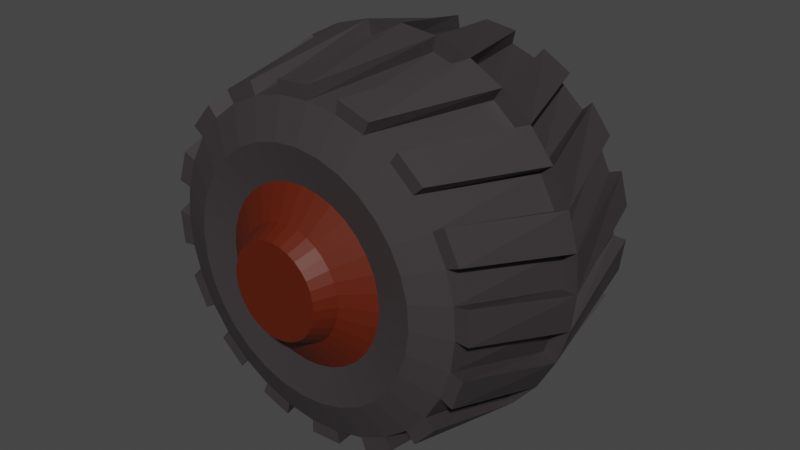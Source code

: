 # Source: basetruckwheel.blend  (saved by Blender 3.5.10; exported with 4.5.12 LTS)
import bpy
from mathutils import Matrix  # noqa: F401  (used for matrix-valued properties, if any)

bpy.ops.wm.read_factory_settings(use_empty=True)
scene = bpy.context.scene
scene.name = 'Scene'

# ---- collections
col_collection = bpy.data.collections.new('Collection'); scene.collection.children.link(col_collection)

# ---- materials (node trees are filled in below, after node groups)
mat_tire = bpy.data.materials.new('Tire')
mat_tire.use_transparent_shadow = False
mat_machine = bpy.data.materials.new('Machine')
mat_machine.use_transparent_shadow = False
mat_hull = bpy.data.materials.new('Hull')
mat_hull.use_transparent_shadow = False
mat_instrument = bpy.data.materials.new('Instrument')
mat_instrument.use_transparent_shadow = False

# ---- material node trees
mat_tire.use_nodes = True; mat_tire.node_tree.nodes.clear()
_N = mat_tire.node_tree.nodes; _L = mat_tire.node_tree.links
n0 = _N.new('ShaderNodeBsdfPrincipled'); n0.name = 'Principled BSDF'; n0.location = (10, 300)
n0.distribution = 'GGX'
n0.subsurface_method = 'RANDOM_WALK_SKIN'
n0.inputs[0].default_value = (0.04197, 0.03546, 0.03739, 1.0)
n0.inputs[3].default_value = 1.45
n0.inputs[27].default_value = (0.0, 0.0, 0.0, 1.0)
n0.inputs[28].default_value = 1.0
n1 = _N.new('ShaderNodeOutputMaterial'); n1.name = 'Material Output'; n1.location = (300, 300)
_L.new(n0.outputs[0], n1.inputs[0])
n1.is_active_output = True
mat_machine.use_nodes = True; mat_machine.node_tree.nodes.clear()
_N = mat_machine.node_tree.nodes; _L = mat_machine.node_tree.links
n0 = _N.new('ShaderNodeBsdfPrincipled'); n0.name = 'Principled BSDF'; n0.location = (10, 300)
n0.distribution = 'GGX'
n0.subsurface_method = 'RANDOM_WALK_SKIN'
n0.inputs[0].default_value = (0.1025, 0.01056, 0.0002442, 1.0)
n0.inputs[3].default_value = 1.45
n0.inputs[27].default_value = (0.0, 0.0, 0.0, 1.0)
n0.inputs[28].default_value = 1.0
n1 = _N.new('ShaderNodeOutputMaterial'); n1.name = 'Material Output'; n1.location = (300, 300)
_L.new(n0.outputs[0], n1.inputs[0])
n1.is_active_output = True
mat_hull.use_nodes = True; mat_hull.node_tree.nodes.clear()
_N = mat_hull.node_tree.nodes; _L = mat_hull.node_tree.links
n0 = _N.new('ShaderNodeBsdfPrincipled'); n0.name = 'Principled BSDF'; n0.location = (10, 300)
n0.distribution = 'GGX'
n0.subsurface_method = 'RANDOM_WALK_SKIN'
n0.inputs[0].default_value = (0.004678, 0.1336, 0.8, 1.0)
n0.inputs[3].default_value = 1.45
n0.inputs[27].default_value = (0.0, 0.0, 0.0, 1.0)
n0.inputs[28].default_value = 1.0
n1 = _N.new('ShaderNodeOutputMaterial'); n1.name = 'Material Output'; n1.location = (300, 300)
_L.new(n0.outputs[0], n1.inputs[0])
n1.is_active_output = True
mat_instrument.use_nodes = True; mat_instrument.node_tree.nodes.clear()
_N = mat_instrument.node_tree.nodes; _L = mat_instrument.node_tree.links
n0 = _N.new('ShaderNodeBsdfPrincipled'); n0.name = 'Principled BSDF'; n0.location = (10, 300)
n0.distribution = 'GGX'
n0.subsurface_method = 'RANDOM_WALK_SKIN'
n0.inputs[3].default_value = 1.45
n0.inputs[27].default_value = (0.0, 0.0, 0.0, 1.0)
n0.inputs[28].default_value = 1.0
n1 = _N.new('ShaderNodeOutputMaterial'); n1.name = 'Material Output'; n1.location = (300, 300)
_L.new(n0.outputs[0], n1.inputs[0])
n1.is_active_output = True

# ---- world
world_world = bpy.data.worlds.new('World'); scene.world = world_world
world_world.use_nodes = True; world_world.node_tree.nodes.clear()
_N = world_world.node_tree.nodes; _L = world_world.node_tree.links
n0 = _N.new('ShaderNodeOutputWorld'); n0.name = 'World Output'; n0.location = (300, 300)
n1 = _N.new('ShaderNodeBackground'); n1.name = 'Background'; n1.location = (10, 300)
n1.inputs[0].default_value = (0.05088, 0.05088, 0.05088, 1.0)
_L.new(n1.outputs[0], n0.inputs[0])
n0.is_active_output = True
world_world.color = (0.05088, 0.05088, 0.05088)
world_world.use_sun_shadow = False
world_world.sun_shadow_jitter_overblur = 0.0

# ---- meshes
me_cylinder = bpy.data.meshes.new('Cylinder')
me_cylinder.from_pydata([(-0.1656, 0.5367, -0.1073), (-0.1768, -0.4887, -0.1034), (-0.1831, 0.537, -0.07238), (-0.1944, -0.4884, -0.06846), (-0.1935, 0.5373, -0.03473), (-0.2048, -0.4881, -0.0308), (-0.1964, 0.5374, 0.004235), (-0.2077, -0.488, 0.00816), (-0.1916, 0.5375, 0.04301), (-0.2029, -0.4879, 0.04693), (-0.1793, 0.5375, 0.0801), (-0.1906, -0.4879, 0.08403), (-0.1601, 0.5375, 0.1141), (-0.1714, -0.4879, 0.118), (-0.1346, 0.5373, 0.1437), (-0.1458, -0.4881, 0.1476), (-0.1038, 0.537, 0.1677), (-0.115, -0.4883, 0.1716), (-0.06885, 0.5367, 0.1853), (-0.08013, -0.4887, 0.1892), (-0.0312, 0.5364, 0.1957), (-0.04248, -0.489, 0.1996), (0.00776, 0.5359, 0.1985), (-0.003518, -0.4895, 0.2025), (0.04653, 0.5355, 0.1938), (0.03525, -0.4899, 0.1977), (0.08362, 0.535, 0.1815), (0.07235, -0.4904, 0.1854), (0.1176, 0.5346, 0.1622), (0.1063, -0.4908, 0.1662), (0.1472, 0.5342, 0.1367), (0.1359, -0.4912, 0.1406), (0.1712, 0.5338, 0.1059), (0.1599, -0.4916, 0.1098), (0.1888, 0.5335, 0.07102), (0.1775, -0.4919, 0.07494), (0.1992, 0.5332, 0.03336), (0.1879, -0.4922, 0.03729), (0.2021, 0.533, -0.005602), (0.1908, -0.4924, -0.001677), (0.1973, 0.5329, -0.04438), (0.186, -0.4925, -0.04045), (0.185, 0.5329, -0.08147), (0.1737, -0.4925, -0.07755), (0.1657, 0.533, -0.1155), (0.1545, -0.4924, -0.1115), (0.1402, 0.5332, -0.145), (0.1289, -0.4922, -0.1411), (0.1094, 0.5334, -0.1691), (0.09814, -0.492, -0.1651), (0.07452, 0.5337, -0.1866), (0.06324, -0.4917, -0.1827), (0.03687, 0.5341, -0.197), (0.02559, -0.4913, -0.1931), (-0.002094, 0.5345, -0.1999), (-0.01337, -0.4909, -0.196), (-0.04087, 0.535, -0.1951), (-0.05214, -0.4904, -0.1912), (-0.07796, 0.5354, -0.1829), (-0.08924, -0.49, -0.1789), (-0.1119, 0.5359, -0.1636), (-0.1232, -0.4895, -0.1597), (-0.1415, 0.5363, -0.1381), (-0.1528, -0.4891, -0.1342), (-0.5941, 0.02811, -0.2399), (-0.6297, 0.02897, -0.1199), (-0.6413, 0.02957, 0.004757), (-0.6284, 0.0299, 0.1293), (-0.5914, 0.02996, 0.2489), (-0.5318, 0.02972, 0.3589), (-0.4518, 0.02921, 0.4553), (-0.3546, 0.02844, 0.5341), (-0.2439, 0.02745, 0.5925), (-0.1239, 0.02627, 0.6282), (0.0006993, 0.02494, 0.6398), (0.1252, 0.02352, 0.6269), (0.2448, 0.02206, 0.5899), (0.3548, 0.02063, 0.5303), (0.4512, 0.01926, 0.4503), (0.53, 0.01802, 0.3531), (0.5884, 0.01695, 0.2424), (0.6241, 0.0161, 0.1224), (0.6357, 0.0155, -0.0022), (0.6228, 0.01516, -0.1267), (0.5858, 0.01511, -0.2463), (0.5261, 0.01535, -0.3564), (0.4462, 0.01586, -0.4527), (0.349, 0.01663, -0.5316), (0.2383, 0.01762, -0.59), (0.1183, 0.0188, -0.6257), (-0.006311, 0.02013, -0.6373), (-0.1308, 0.02155, -0.6243), (-0.2504, 0.023, -0.5873), (-0.3605, 0.02444, -0.5277), (-0.4568, 0.02581, -0.4478), (-0.5357, 0.02705, -0.3506), (-0.5768, -0.3967, -0.2166), (-0.523, -0.3977, -0.3235), (-0.6436, 0.02858, -0.2601), (-0.6822, 0.0295, -0.13), (-0.5675, 0.4526, -0.2199), (-0.5993, 0.4534, -0.1046), (-0.6948, 0.03016, 0.005048), (-0.6175, -0.3954, 0.01796), (-0.6087, -0.3959, -0.1013), (-0.6807, 0.03052, 0.14), (-0.6081, 0.454, 0.01471), (-0.5935, 0.4543, 0.1334), (-0.6407, 0.03058, 0.2696), (-0.5653, -0.395, 0.2503), (-0.6028, -0.3951, 0.1367), (-0.5761, 0.03032, 0.3889), (-0.5559, 0.4543, 0.247), (-0.4969, 0.454, 0.3511), (-0.4894, 0.02977, 0.4933), (-0.4281, -0.3958, 0.4449), (-0.5063, -0.3953, 0.3543), (-0.3841, 0.02894, 0.5788), (-0.4188, 0.4535, 0.4416), (-0.3245, 0.4528, 0.5152), (-0.2641, 0.02786, 0.6421), (-0.227, -0.3975, 0.5722), (-0.3338, -0.3966, 0.5185), (-0.1341, 0.02658, 0.6807), (-0.2176, 0.4518, 0.569), (-0.1023, 0.4506, 0.6009), (0.0009928, 0.02514, 0.6933), (0.007609, -0.4, 0.6129), (-0.1117, -0.3987, 0.6041), (0.1359, 0.0236, 0.6793), (0.01695, 0.4494, 0.6097), (0.1357, 0.448, 0.595), (0.2655, 0.02203, 0.6392), (0.2399, -0.4027, 0.5607), (0.1263, -0.4013, 0.5983), (0.3848, 0.02047, 0.5746), (0.2492, 0.4466, 0.5575), (0.3533, 0.4452, 0.4985), (0.4892, 0.01899, 0.4879), (0.4345, -0.4054, 0.4236), (0.344, -0.4041, 0.5017), (0.5747, 0.01764, 0.3826), (0.4439, 0.4439, 0.4204), (0.5174, 0.4428, 0.326), (0.6379, 0.01649, 0.2626), (0.5618, -0.4075, 0.2224), (0.5081, -0.4065, 0.3293), (0.6766, 0.01556, 0.1326), (0.5712, 0.4418, 0.2192), (0.6031, 0.441, 0.1039), (0.6892, 0.01491, -0.002491), (0.6025, -0.4089, -0.01216), (0.5937, -0.4083, 0.1071), (0.6751, 0.01455, -0.1374), (0.6118, 0.4404, -0.01541), (0.5972, 0.4401, -0.1341), (0.635, 0.01449, -0.267), (0.5503, -0.4092, -0.2445), (0.5878, -0.4092, -0.1309), (0.5704, 0.01475, -0.3863), (0.5596, 0.4401, -0.2477), (0.5007, 0.4404, -0.3518), (0.4838, 0.0153, -0.4907), (0.4132, -0.4084, -0.4391), (0.4913, -0.409, -0.3485), (0.3785, 0.01613, -0.5762), (0.4225, 0.4409, -0.4423), (0.3282, 0.4416, -0.5159), (0.2585, 0.01721, -0.6395), (0.212, -0.4067, -0.5664), (0.3189, -0.4077, -0.5127), (0.1285, 0.01849, -0.6782), (0.2214, 0.4426, -0.5697), (0.1061, 0.4437, -0.6016), (-0.006604, 0.01993, -0.6907), (-0.02256, -0.4043, -0.6071), (0.09673, -0.4056, -0.5983), (-0.1415, 0.02147, -0.6767), (-0.01322, 0.445, -0.6104), (-0.1319, 0.4464, -0.5957), (-0.2711, 0.02304, -0.6366), (-0.2548, -0.4015, -0.5549), (-0.1413, -0.4029, -0.5925), (-0.3904, 0.0246, -0.572), (-0.2455, 0.4478, -0.5582), (-0.3496, 0.4492, -0.4992), (-0.4948, 0.02608, -0.4854), (-0.4495, -0.3989, -0.4178), (-0.3589, -0.4002, -0.4959), (-0.5803, 0.02743, -0.38), (-0.4401, 0.4504, -0.421), (-0.5137, 0.4516, -0.3267), (-0.4739, 0.4513, -0.3015), (-0.5235, 0.4522, -0.2029), (-0.5328, -0.3971, -0.1997), (-0.4832, -0.398, -0.2983), (-0.5529, 0.4529, -0.09653), (-0.5622, -0.3964, -0.09328), (-0.561, 0.4534, 0.01355), (-0.5703, -0.3959, 0.0168), (-0.5475, 0.4537, 0.1231), (-0.5568, -0.3956, 0.1263), (-0.5128, 0.4537, 0.2279), (-0.5222, -0.3956, 0.2312), (-0.4584, 0.4535, 0.3239), (-0.4677, -0.3958, 0.3272), (-0.3863, 0.453, 0.4075), (-0.3956, -0.3963, 0.4108), (-0.2993, 0.4523, 0.4754), (-0.3086, -0.397, 0.4786), (-0.2007, 0.4514, 0.525), (-0.21, -0.3979, 0.5283), (-0.09429, 0.4504, 0.5544), (-0.1036, -0.3989, 0.5577), (0.01578, 0.4492, 0.5625), (0.006443, -0.4001, 0.5658), (0.1253, 0.4479, 0.549), (0.116, -0.4014, 0.5523), (0.2301, 0.4467, 0.5144), (0.2208, -0.4027, 0.5176), (0.3261, 0.4454, 0.46), (0.3168, -0.4039, 0.4632), (0.4097, 0.4442, 0.3878), (0.4004, -0.4051, 0.3911), (0.4776, 0.4431, 0.3008), (0.4683, -0.4062, 0.3041), (0.5272, 0.4422, 0.2022), (0.5179, -0.4071, 0.2055), (0.5566, 0.4415, 0.09584), (0.5473, -0.4079, 0.09909), (0.5647, 0.441, -0.01424), (0.5554, -0.4084, -0.01099), (0.5512, 0.4407, -0.1238), (0.5418, -0.4086, -0.1205), (0.5165, 0.4407, -0.2286), (0.5072, -0.4087, -0.2253), (0.4621, 0.4409, -0.3246), (0.4528, -0.4084, -0.3214), (0.39, 0.4414, -0.4082), (0.3807, -0.408, -0.4049), (0.303, 0.4421, -0.4761), (0.2937, -0.4073, -0.4728), (0.2044, 0.443, -0.5257), (0.1951, -0.4064, -0.5225), (0.09802, 0.444, -0.5551), (0.08868, -0.4053, -0.5519), (-0.01205, 0.4452, -0.5632), (-0.0214, -0.4041, -0.56), (-0.1216, 0.4464, -0.5497), (-0.1309, -0.4029, -0.5465), (-0.2264, 0.4477, -0.5151), (-0.2357, -0.4016, -0.5118), (-0.3224, 0.449, -0.4606), (-0.3318, -0.4003, -0.4574), (-0.406, 0.4502, -0.3885), (-0.4153, -0.3991, -0.3853), (-0.2563, 0.4773, -0.1641), (-0.2832, 0.4778, -0.1105), (-0.2932, -0.4273, -0.107), (-0.2662, -0.4278, -0.1606), (-0.2992, 0.4782, -0.05271), (-0.3092, -0.4269, -0.04924), (-0.3036, 0.4785, 0.007096), (-0.3136, -0.4267, 0.01056), (-0.2963, 0.4787, 0.06661), (-0.3062, -0.4265, 0.07007), (-0.2774, 0.4787, 0.1235), (-0.2874, -0.4265, 0.127), (-0.2479, 0.4785, 0.1757), (-0.2578, -0.4266, 0.1792), (-0.2087, 0.4783, 0.2211), (-0.2187, -0.4269, 0.2246), (-0.1614, 0.4779, 0.258), (-0.1714, -0.4273, 0.2615), (-0.1079, 0.4774, 0.285), (-0.1178, -0.4277, 0.2884), (-0.05007, 0.4768, 0.3009), (-0.06002, -0.4283, 0.3044), (0.009734, 0.4762, 0.3053), (-0.0002215, -0.429, 0.3088), (0.06924, 0.4755, 0.298), (0.05929, -0.4296, 0.3015), (0.1262, 0.4748, 0.2792), (0.1162, -0.4303, 0.2826), (0.1783, 0.4741, 0.2496), (0.1684, -0.431, 0.2531), (0.2237, 0.4735, 0.2104), (0.2138, -0.4317, 0.2139), (0.2606, 0.4729, 0.1632), (0.2507, -0.4323, 0.1666), (0.2876, 0.4724, 0.1096), (0.2776, -0.4328, 0.1131), (0.3035, 0.472, 0.0518), (0.2936, -0.4332, 0.05526), (0.3079, 0.4717, -0.008003), (0.298, -0.4334, -0.004538), (0.3006, 0.4716, -0.06752), (0.2906, -0.4336, -0.06405), (0.2818, 0.4716, -0.1245), (0.2718, -0.4336, -0.121), (0.2522, 0.4717, -0.1766), (0.2423, -0.4335, -0.1732), (0.213, 0.472, -0.222), (0.2031, -0.4332, -0.2186), (0.1658, 0.4723, -0.2589), (0.1558, -0.4328, -0.2554), (0.1122, 0.4728, -0.2859), (0.1022, -0.4324, -0.2824), (0.05441, 0.4734, -0.3018), (0.04445, -0.4318, -0.2984), (-0.00539, 0.474, -0.3062), (-0.01535, -0.4311, -0.3028), (-0.0649, 0.4747, -0.2989), (-0.07485, -0.4305, -0.2954), (-0.1218, 0.4754, -0.2801), (-0.1318, -0.4298, -0.2766), (-0.174, 0.4761, -0.2505), (-0.184, -0.4291, -0.2471), (-0.2194, 0.4768, -0.2113), (-0.2293, -0.4284, -0.2079), (-0.1354, 0.602, -0.08888), (-0.1499, 0.6023, -0.06009), (-0.1626, -0.5543, -0.05566), (-0.1481, -0.5546, -0.08446), (-0.1584, 0.6025, -0.02902), (-0.1712, -0.5541, -0.0246), (-0.1608, 0.6027, 0.003123), (-0.1735, -0.554, 0.00755), (-0.1569, 0.6027, 0.03511), (-0.1696, -0.5539, 0.03954), (-0.1467, 0.6028, 0.06572), (-0.1595, -0.5539, 0.07015), (-0.1309, 0.6027, 0.09376), (-0.1436, -0.5539, 0.09819), (-0.1098, 0.6025, 0.1182), (-0.1225, -0.5541, 0.1226), (-0.08438, 0.6023, 0.138), (-0.0971, -0.5543, 0.1424), (-0.05559, 0.6021, 0.1525), (-0.06831, -0.5545, 0.1569), (-0.02453, 0.6018, 0.1611), (-0.03725, -0.5548, 0.1655), (0.00762, 0.6014, 0.1634), (-0.005101, -0.5552, 0.1679), (0.03961, 0.6011, 0.1595), (0.02689, -0.5556, 0.1639), (0.07021, 0.6007, 0.1494), (0.05749, -0.5559, 0.1538), (0.09825, 0.6003, 0.1335), (0.08553, -0.5563, 0.1379), (0.1227, 0.6, 0.1124), (0.1099, -0.5567, 0.1169), (0.1425, 0.5997, 0.08701), (0.1298, -0.557, 0.09144), (0.157, 0.5994, 0.05822), (0.1442, -0.5572, 0.06265), (0.1656, 0.5992, 0.02715), (0.1528, -0.5575, 0.03158), (0.1679, 0.599, -0.004993), (0.1552, -0.5576, -0.0005658), (0.164, 0.5989, -0.03698), (0.1513, -0.5577, -0.03256), (0.1539, 0.5989, -0.06759), (0.1411, -0.5577, -0.06316), (0.138, 0.599, -0.09563), (0.1252, -0.5576, -0.09121), (0.1169, 0.5991, -0.12), (0.1042, -0.5575, -0.1156), (0.09149, 0.5993, -0.1399), (0.07877, -0.5573, -0.1354), (0.0627, 0.5996, -0.1544), (0.04998, -0.557, -0.1499), (0.03163, 0.5999, -0.1629), (0.01891, -0.5567, -0.1585), (-0.00051, 0.6003, -0.1653), (-0.01323, -0.5564, -0.1609), (-0.0325, 0.6006, -0.1614), (-0.04522, -0.556, -0.1569), (-0.0631, 0.601, -0.1512), (-0.07582, -0.5556, -0.1468), (-0.09114, 0.6014, -0.1354), (-0.1039, -0.5553, -0.1309), (-0.1155, 0.6017, -0.1143), (-0.1283, -0.5549, -0.1099), (-0.403, 0.4996, -0.1568), (-0.3647, 0.4988, -0.2329), (-0.4257, 0.5001, -0.07475), (-0.4319, 0.5005, 0.01019), (-0.4215, 0.5007, 0.09472), (-0.3947, 0.5007, 0.1756), (-0.3528, 0.5006, 0.2497), (-0.2971, 0.5002, 0.3142), (-0.23, 0.4997, 0.3666), (-0.1539, 0.499, 0.4048), (-0.0718, 0.4982, 0.4276), (0.01314, 0.4972, 0.4338), (0.09766, 0.4963, 0.4234), (0.1785, 0.4953, 0.3966), (0.2526, 0.4943, 0.3547), (0.3171, 0.4934, 0.299), (0.3695, 0.4926, 0.2319), (0.4078, 0.4918, 0.1558), (0.4305, 0.4913, 0.07369), (0.4367, 0.4909, -0.01126), (0.4263, 0.4907, -0.09578), (0.3995, 0.4907, -0.1767), (0.3576, 0.4908, -0.2508), (0.3019, 0.4912, -0.3152), (0.2348, 0.4917, -0.3676), (0.1587, 0.4924, -0.4059), (0.0766, 0.4932, -0.4286), (-0.008342, 0.4942, -0.4349), (-0.09287, 0.4951, -0.4244), (-0.1737, 0.4961, -0.3977), (-0.2478, 0.4971, -0.3557), (-0.3123, 0.498, -0.3001), (-0.3751, -0.4475, -0.2293), (-0.4134, -0.4468, -0.1532), (-0.4361, -0.4462, -0.07113), (-0.4423, -0.4458, 0.01381), (-0.4319, -0.4456, 0.09834), (-0.4052, -0.4456, 0.1792), (-0.3632, -0.4458, 0.2533), (-0.3075, -0.4461, 0.3178), (-0.2404, -0.4467, 0.3702), (-0.1643, -0.4474, 0.4085), (-0.08221, -0.4482, 0.4312), (0.002731, -0.4491, 0.4374), (0.08726, -0.4501, 0.427), (0.1681, -0.451, 0.4003), (0.2422, -0.452, 0.3583), (0.3067, -0.4529, 0.3026), (0.3591, -0.4538, 0.2355), (0.3974, -0.4545, 0.1594), (0.4201, -0.4551, 0.07731), (0.4263, -0.4554, -0.007633), (0.4159, -0.4557, -0.09216), (0.3891, -0.4557, -0.173), (0.3471, -0.4555, -0.2471), (0.2915, -0.4551, -0.3116), (0.2244, -0.4546, -0.364), (0.1483, -0.4539, -0.4023), (0.06619, -0.4531, -0.425), (-0.01875, -0.4522, -0.4312), (-0.1033, -0.4512, -0.4208), (-0.1841, -0.4502, -0.3941), (-0.2582, -0.4492, -0.3521), (-0.3227, -0.4483, -0.2965)], [], [(88, 241, 170, 168), (65, 194, 197, 66), (237, 239, 163, 164), (67, 199, 201, 68), (239, 87, 165, 163), (69, 203, 205, 70), (204, 202, 112, 113), (71, 207, 209, 72), (86, 237, 164, 162), (73, 211, 213, 74), (202, 69, 111, 112), (75, 215, 217, 76), (86, 236, 161, 162), (77, 219, 221, 78), (235, 85, 159, 157), (79, 223, 225, 80), (201, 203, 109, 110), (81, 227, 229, 82), (84, 233, 158, 156), (83, 231, 233, 84), (236, 234, 160, 161), (85, 235, 237, 86), (231, 83, 153, 151), (87, 239, 241, 88), (68, 200, 107, 108), (89, 243, 245, 90), (234, 85, 159, 160), (91, 247, 249, 92), (82, 229, 152, 150), (93, 251, 253, 94), (17, 15, 335, 337), (233, 235, 157, 158), (95, 255, 195, 64), (43, 41, 361, 363), (227, 81, 147, 145), (252, 94, 95, 254), (200, 198, 106, 107), (248, 92, 93, 250), (80, 225, 146, 144), (244, 90, 91, 246), (198, 67, 105, 106), (240, 88, 89, 242), (84, 232, 155, 156), (236, 86, 87, 238), (223, 79, 141, 139), (232, 84, 85, 234), (197, 199, 103, 104), (228, 82, 83, 230), (78, 221, 140, 138), (224, 80, 81, 226), (232, 230, 154, 155), (220, 78, 79, 222), (219, 77, 135, 133), (216, 76, 77, 218), (66, 196, 101, 102), (212, 74, 75, 214), (230, 83, 153, 154), (208, 72, 73, 210), (76, 217, 134, 132), (204, 70, 71, 206), (65, 64, 98, 99), (200, 68, 69, 202), (229, 231, 151, 152), (196, 66, 67, 198), (215, 75, 129, 127), (192, 64, 65, 193), (98, 97, 96, 99), (102, 104, 103, 105), (108, 110, 109, 111), (114, 116, 115, 117), (120, 122, 121, 123), (126, 128, 127, 129), (132, 134, 133, 135), (138, 140, 139, 141), (144, 146, 145, 147), (150, 152, 151, 153), (156, 158, 157, 159), (162, 164, 163, 165), (168, 170, 169, 171), (174, 176, 175, 177), (180, 182, 181, 183), (186, 188, 187, 189), (190, 189, 98, 191), (184, 183, 186, 185), (178, 177, 180, 179), (172, 171, 174, 173), (166, 165, 168, 167), (160, 159, 162, 161), (154, 153, 156, 155), (148, 147, 150, 149), (142, 141, 144, 143), (136, 135, 138, 137), (130, 129, 132, 131), (124, 123, 126, 125), (118, 117, 120, 119), (112, 111, 114, 113), (106, 105, 108, 107), (100, 99, 102, 101), (238, 87, 165, 166), (70, 204, 113, 114), (243, 89, 171, 169), (240, 238, 166, 167), (90, 245, 176, 174), (205, 207, 115, 116), (247, 91, 177, 175), (88, 240, 167, 168), (206, 71, 117, 118), (92, 249, 182, 180), (208, 206, 118, 119), (251, 93, 183, 181), (241, 243, 169, 170), (94, 253, 188, 186), (242, 89, 171, 172), (72, 208, 119, 120), (255, 95, 189, 187), (244, 242, 172, 173), (95, 64, 98, 189), (209, 211, 121, 122), (95, 94, 186, 189), (90, 244, 173, 174), (210, 73, 123, 124), (93, 94, 186, 183), (212, 210, 124, 125), (93, 92, 180, 183), (245, 247, 175, 176), (91, 92, 180, 177), (246, 91, 177, 178), (74, 212, 125, 126), (91, 90, 174, 177), (248, 246, 178, 179), (89, 90, 174, 171), (213, 215, 127, 128), (89, 88, 168, 171), (92, 248, 179, 180), (214, 75, 129, 130), (87, 88, 168, 165), (216, 214, 130, 131), (87, 86, 162, 165), (249, 251, 181, 182), (85, 86, 162, 159), (250, 93, 183, 184), (76, 216, 131, 132), (85, 84, 156, 159), (252, 250, 184, 185), (83, 84, 156, 153), (217, 219, 133, 134), (83, 82, 150, 153), (94, 252, 185, 186), (218, 77, 135, 136), (81, 82, 150, 147), (220, 218, 136, 137), (81, 80, 144, 147), (253, 255, 187, 188), (79, 80, 144, 141), (254, 95, 189, 190), (78, 220, 137, 138), (79, 78, 138, 141), (192, 254, 190, 191), (77, 78, 138, 135), (221, 223, 139, 140), (77, 76, 132, 135), (64, 192, 191, 98), (222, 79, 141, 142), (75, 76, 132, 129), (194, 65, 99, 96), (224, 222, 142, 143), (75, 74, 126, 129), (66, 197, 104, 102), (73, 74, 126, 123), (199, 67, 105, 103), (80, 224, 143, 144), (73, 72, 120, 123), (68, 201, 110, 108), (71, 72, 120, 117), (203, 69, 111, 109), (225, 227, 145, 146), (71, 70, 114, 117), (70, 205, 116, 114), (226, 81, 147, 148), (69, 70, 114, 111), (207, 71, 117, 115), (228, 226, 148, 149), (69, 68, 108, 111), (195, 194, 96, 97), (72, 209, 122, 120), (67, 68, 108, 105), (64, 195, 97, 98), (211, 73, 123, 121), (82, 228, 149, 150), (67, 66, 102, 105), (193, 65, 99, 100), (74, 213, 128, 126), (65, 66, 102, 99), (196, 193, 100, 101), (384, 385, 192, 193), (386, 384, 193, 196), (416, 417, 194, 195), (387, 386, 196, 198), (417, 418, 197, 194), (388, 387, 198, 200), (418, 419, 199, 197), (389, 388, 200, 202), (419, 420, 201, 199), (390, 389, 202, 204), (420, 421, 203, 201), (391, 390, 204, 206), (421, 422, 205, 203), (392, 391, 206, 208), (422, 423, 207, 205), (393, 392, 208, 210), (423, 424, 209, 207), (394, 393, 210, 212), (424, 425, 211, 209), (395, 394, 212, 214), (425, 426, 213, 211), (396, 395, 214, 216), (426, 427, 215, 213), (397, 396, 216, 218), (427, 428, 217, 215), (398, 397, 218, 220), (428, 429, 219, 217), (399, 398, 220, 222), (429, 430, 221, 219), (400, 399, 222, 224), (430, 431, 223, 221), (401, 400, 224, 226), (431, 432, 225, 223), (402, 401, 226, 228), (432, 433, 227, 225), (403, 402, 228, 230), (433, 434, 229, 227), (404, 403, 230, 232), (434, 435, 231, 229), (405, 404, 232, 234), (435, 436, 233, 231), (406, 405, 234, 236), (436, 437, 235, 233), (407, 406, 236, 238), (437, 438, 237, 235), (408, 407, 238, 240), (438, 439, 239, 237), (409, 408, 240, 242), (439, 440, 241, 239), (410, 409, 242, 244), (440, 441, 243, 241), (411, 410, 244, 246), (441, 442, 245, 243), (412, 411, 246, 248), (442, 443, 247, 245), (413, 412, 248, 250), (443, 444, 249, 247), (414, 413, 250, 252), (444, 445, 251, 249), (415, 414, 252, 254), (445, 446, 253, 251), (385, 415, 254, 192), (446, 447, 255, 253), (2, 0, 256, 257), (1, 3, 258, 259), (4, 2, 257, 260), (3, 5, 261, 258), (6, 4, 260, 262), (5, 7, 263, 261), (8, 6, 262, 264), (7, 9, 265, 263), (10, 8, 264, 266), (9, 11, 267, 265), (12, 10, 266, 268), (11, 13, 269, 267), (14, 12, 268, 270), (13, 15, 271, 269), (16, 14, 270, 272), (15, 17, 273, 271), (18, 16, 272, 274), (17, 19, 275, 273), (20, 18, 274, 276), (19, 21, 277, 275), (22, 20, 276, 278), (21, 23, 279, 277), (24, 22, 278, 280), (23, 25, 281, 279), (26, 24, 280, 282), (25, 27, 283, 281), (28, 26, 282, 284), (27, 29, 285, 283), (30, 28, 284, 286), (29, 31, 287, 285), (32, 30, 286, 288), (31, 33, 289, 287), (34, 32, 288, 290), (33, 35, 291, 289), (36, 34, 290, 292), (35, 37, 293, 291), (38, 36, 292, 294), (37, 39, 295, 293), (40, 38, 294, 296), (39, 41, 297, 295), (42, 40, 296, 298), (41, 43, 299, 297), (44, 42, 298, 300), (43, 45, 301, 299), (46, 44, 300, 302), (45, 47, 303, 301), (48, 46, 302, 304), (47, 49, 305, 303), (50, 48, 304, 306), (49, 51, 307, 305), (52, 50, 306, 308), (51, 53, 309, 307), (54, 52, 308, 310), (53, 55, 311, 309), (56, 54, 310, 312), (55, 57, 313, 311), (58, 56, 312, 314), (57, 59, 315, 313), (60, 58, 314, 316), (59, 61, 317, 315), (62, 60, 316, 318), (61, 63, 319, 317), (0, 62, 318, 256), (63, 1, 259, 319), (322, 323, 383, 381, 379, 377, 375, 373, 371, 369, 367, 365, 363, 361, 359, 357, 355, 353, 351, 349, 347, 345, 343, 341, 339, 337, 335, 333, 331, 329, 327, 325), (320, 321, 324, 326, 328, 330, 332, 334, 336, 338, 340, 342, 344, 346, 348, 350, 352, 354, 356, 358, 360, 362, 364, 366, 368, 370, 372, 374, 376, 378, 380, 382), (42, 44, 364, 362), (16, 18, 338, 336), (45, 43, 363, 365), (19, 17, 337, 339), (44, 46, 366, 364), (18, 20, 340, 338), (47, 45, 365, 367), (21, 19, 339, 341), (46, 48, 368, 366), (20, 22, 342, 340), (49, 47, 367, 369), (23, 21, 341, 343), (48, 50, 370, 368), (22, 24, 344, 342), (51, 49, 369, 371), (25, 23, 343, 345), (50, 52, 372, 370), (24, 26, 346, 344), (53, 51, 371, 373), (27, 25, 345, 347), (52, 54, 374, 372), (26, 28, 348, 346), (0, 2, 321, 320), (55, 53, 373, 375), (29, 27, 347, 349), (3, 1, 323, 322), (54, 56, 376, 374), (28, 30, 350, 348), (2, 4, 324, 321), (57, 55, 375, 377), (31, 29, 349, 351), (5, 3, 322, 325), (56, 58, 378, 376), (30, 32, 352, 350), (4, 6, 326, 324), (59, 57, 377, 379), (33, 31, 351, 353), (7, 5, 325, 327), (58, 60, 380, 378), (32, 34, 354, 352), (6, 8, 328, 326), (61, 59, 379, 381), (35, 33, 353, 355), (9, 7, 327, 329), (60, 62, 382, 380), (34, 36, 356, 354), (8, 10, 330, 328), (63, 61, 381, 383), (37, 35, 355, 357), (11, 9, 329, 331), (62, 0, 320, 382), (36, 38, 358, 356), (10, 12, 332, 330), (1, 63, 383, 323), (39, 37, 357, 359), (13, 11, 331, 333), (38, 40, 360, 358), (12, 14, 334, 332), (41, 39, 359, 361), (15, 13, 333, 335), (40, 42, 362, 360), (14, 16, 336, 334), (256, 318, 415, 385), (318, 316, 414, 415), (316, 314, 413, 414), (314, 312, 412, 413), (312, 310, 411, 412), (310, 308, 410, 411), (308, 306, 409, 410), (306, 304, 408, 409), (304, 302, 407, 408), (302, 300, 406, 407), (300, 298, 405, 406), (298, 296, 404, 405), (296, 294, 403, 404), (294, 292, 402, 403), (292, 290, 401, 402), (290, 288, 400, 401), (288, 286, 399, 400), (286, 284, 398, 399), (284, 282, 397, 398), (282, 280, 396, 397), (280, 278, 395, 396), (278, 276, 394, 395), (276, 274, 393, 394), (274, 272, 392, 393), (272, 270, 391, 392), (270, 268, 390, 391), (268, 266, 389, 390), (266, 264, 388, 389), (264, 262, 387, 388), (262, 260, 386, 387), (260, 257, 384, 386), (257, 256, 385, 384), (447, 416, 195, 255), (319, 259, 416, 447), (317, 319, 447, 446), (315, 317, 446, 445), (313, 315, 445, 444), (311, 313, 444, 443), (309, 311, 443, 442), (307, 309, 442, 441), (305, 307, 441, 440), (303, 305, 440, 439), (301, 303, 439, 438), (299, 301, 438, 437), (297, 299, 437, 436), (295, 297, 436, 435), (293, 295, 435, 434), (291, 293, 434, 433), (289, 291, 433, 432), (287, 289, 432, 431), (285, 287, 431, 430), (283, 285, 430, 429), (281, 283, 429, 428), (279, 281, 428, 427), (277, 279, 427, 426), (275, 277, 426, 425), (273, 275, 425, 424), (271, 273, 424, 423), (269, 271, 423, 422), (267, 269, 422, 421), (265, 267, 421, 420), (263, 265, 420, 419), (261, 263, 419, 418), (258, 261, 418, 417), (259, 258, 417, 416)])
me_cylinder.polygons.foreach_set('material_index', [0, 0, 0, 0, 0, 0, 0, 0, 0, 0, 0, 0, 0, 0, 0, 0, 0, 0, 0, 0, 0, 0, 0, 0, 0, 0, 0, 0, 0, 0, 1, 0, 0, 1, 0, 0, 0, 0, 0, 0, 0, 0, 0, 0, 0, 0, 0, 0, 0, 0, 0, 0, 0, 0, 0, 0, 0, 0, 0, 0, 0, 0, 0, 0, 0, 0, 0, 0, 0, 0, 0, 0, 0, 0, 0, 0, 0, 0, 0, 0, 0, 0, 0, 0, 0, 0, 0, 0, 0, 0, 0, 0, 0, 0, 0, 0, 0, 0, 0, 0, 0, 0, 0, 0, 0, 0, 0, 0, 0, 0, 0, 0, 0, 0, 0, 0, 0, 0, 0, 0, 0, 0, 0, 0, 0, 0, 0, 0, 0, 0, 0, 0, 0, 0, 0, 0, 0, 0, 0, 0, 0, 0, 0, 0, 0, 0, 0, 0, 0, 0, 0, 0, 0, 0, 0, 0, 0, 0, 0, 0, 0, 0, 0, 0, 0, 0, 0, 0, 0, 0, 0, 0, 0, 0, 0, 0, 0, 0, 0, 0, 0, 0, 0, 0, 0, 0, 0, 0, 0, 0, 0, 0, 0, 0, 0, 0, 0, 0, 0, 0, 0, 0, 0, 0, 0, 0, 0, 0, 0, 0, 0, 0, 0, 0, 0, 0, 0, 0, 0, 0, 0, 0, 0, 0, 0, 0, 0, 0, 0, 0, 0, 0, 0, 0, 0, 0, 0, 0, 0, 0, 0, 0, 0, 0, 0, 0, 0, 0, 0, 0, 0, 0, 0, 0, 0, 0, 0, 1, 1, 1, 1, 1, 1, 1, 1, 1, 1, 1, 1, 1, 1, 1, 1, 1, 1, 1, 1, 1, 1, 1, 1, 1, 1, 1, 1, 1, 1, 1, 1, 1, 1, 1, 1, 1, 1, 1, 1, 1, 1, 1, 1, 1, 1, 1, 1, 1, 1, 1, 1, 1, 1, 1, 1, 1, 1, 1, 1, 1, 1, 1, 1, 1, 1, 1, 1, 1, 1, 1, 1, 1, 1, 1, 1, 1, 1, 1, 1, 1, 1, 1, 1, 1, 1, 1, 1, 1, 1, 1, 1, 1, 1, 1, 1, 1, 1, 1, 1, 1, 1, 1, 1, 1, 1, 1, 1, 1, 1, 1, 1, 1, 1, 1, 1, 1, 1, 1, 1, 1, 1, 1, 1, 1, 1, 1, 1, 0, 0, 0, 0, 0, 0, 0, 0, 0, 0, 0, 0, 0, 0, 0, 0, 0, 0, 0, 0, 0, 0, 0, 0, 0, 0, 0, 0, 0, 0, 0, 0, 0, 0, 0, 0, 0, 0, 0, 0, 0, 0, 0, 0, 0, 0, 0, 0, 0, 0, 0, 0, 0, 0, 0, 0, 0, 0, 0, 0, 0, 0, 0, 0, 0])
_uv = me_cylinder.uv_layers.new(name='UVMap')
_uv.uv.foreach_set('vector', [0.25, 0.75, 0.25, 1.0, 0.25, 1.0, 0.25, 0.75, 0.9688, 0.75, 0.9688, 1.0, 0.9375, 1.0, 0.9375, 0.75, 0.02827, 0.1582, 0.01461, 0.2032, 0.01461, 0.2032, 0.02827, 0.1582, 0.9062, 0.75, 0.9062, 1.0, 0.875, 1.0, 0.875, 0.75, 0.2812, 1.0, 0.2812, 0.75, 0.2812, 0.75, 0.2812, 1.0, 0.8438, 0.75, 0.8438, 1.0, 0.8125, 1.0, 0.8125, 0.75, 0.9717, 0.3418, 0.9496, 0.3833, 0.9496, 0.3833, 0.9717, 0.3418, 0.7812, 0.75, 0.7812, 1.0, 0.75, 1.0, 0.75, 0.75, 0.3125, 0.75, 0.3125, 1.0, 0.3125, 1.0, 0.3125, 0.75, 0.7188, 0.75, 0.7188, 1.0, 0.6875, 1.0, 0.6875, 0.75, 0.8438, 0.5, 0.8438, 0.75, 0.8438, 0.75, 0.8438, 0.5, 0.6562, 0.75, 0.6562, 1.0, 0.625, 1.0, 0.625, 0.75, 0.3125, 0.75, 0.3125, 0.5, 0.3125, 0.5, 0.3125, 0.75, 0.5938, 0.75, 0.5938, 1.0, 0.5625, 1.0, 0.5625, 0.75, 0.3438, 1.0, 0.3438, 0.75, 0.3438, 0.75, 0.3438, 1.0, 0.5312, 0.75, 0.5312, 1.0, 0.5, 1.0, 0.5, 0.75, 0.4197, 0.4197, 0.4496, 0.3833, 0.4496, 0.3833, 0.4197, 0.4197, 0.4688, 0.75, 0.4688, 1.0, 0.4375, 1.0, 0.4375, 0.75, 0.375, 0.75, 0.375, 1.0, 0.375, 1.0, 0.375, 0.75, 0.4062, 0.75, 0.4062, 1.0, 0.375, 1.0, 0.375, 0.75, 0.5283, 0.1582, 0.5504, 0.1167, 0.5504, 0.1167, 0.5283, 0.1582, 0.3438, 0.75, 0.3438, 1.0, 0.3125, 1.0, 0.3125, 0.75, 0.4062, 1.0, 0.4062, 0.75, 0.4062, 0.75, 0.4062, 1.0, 0.2812, 0.75, 0.2812, 1.0, 0.25, 1.0, 0.25, 0.75, 0.875, 0.75, 0.875, 0.5, 0.875, 0.5, 0.875, 0.75, 0.2188, 0.75, 0.2188, 1.0, 0.1875, 1.0, 0.1875, 0.75, 0.3438, 0.5, 0.3438, 0.75, 0.3438, 0.75, 0.3438, 0.5, 0.1562, 0.75, 0.1562, 1.0, 0.125, 1.0, 0.125, 0.75, 0.4375, 0.75, 0.4375, 1.0, 0.4375, 1.0, 0.4375, 0.75, 0.09375, 0.75, 0.09375, 1.0, 0.0625, 1.0, 0.0625, 0.75, 0.3254, 0.25, 0.324, 0.2647, 0.324, 0.2647, 0.3254, 0.25, 0.08029, 0.08029, 0.05045, 0.1167, 0.05045, 0.1167, 0.08029, 0.08029, 0.03125, 0.75, 0.03125, 1.0, 0.0, 1.0, 0.0, 0.75, 0.1873, 0.2081, 0.1967, 0.1967, 0.1967, 0.1967, 0.1873, 0.2081, 0.4688, 1.0, 0.4688, 0.75, 0.4688, 0.75, 0.4688, 1.0, 0.0625, 0.5, 0.0625, 0.75, 0.03125, 0.75, 0.03125, 0.5, 0.9197, 0.4197, 0.8833, 0.4496, 0.8833, 0.4496, 0.9197, 0.4197, 0.125, 0.5, 0.125, 0.75, 0.09375, 0.75, 0.09375, 0.5, 0.5, 0.75, 0.5, 1.0, 0.5, 1.0, 0.5, 0.75, 0.1875, 0.5, 0.1875, 0.75, 0.1562, 0.75, 0.1562, 0.5, 0.9062, 0.5, 0.9062, 0.75, 0.9062, 0.75, 0.9062, 0.5, 0.25, 0.5, 0.25, 0.75, 0.2188, 0.75, 0.2188, 0.5, 0.375, 0.75, 0.375, 0.5, 0.375, 0.5, 0.375, 0.75, 0.3125, 0.5, 0.3125, 0.75, 0.2812, 0.75, 0.2812, 0.5, 0.5312, 1.0, 0.5312, 0.75, 0.5312, 0.75, 0.5312, 1.0, 0.375, 0.5, 0.375, 0.75, 0.3438, 0.75, 0.3438, 0.5, 0.3418, 0.4717, 0.3833, 0.4496, 0.3833, 0.4496, 0.3418, 0.4717, 0.4375, 0.5, 0.4375, 0.75, 0.4062, 0.75, 0.4062, 0.5, 0.5625, 0.75, 0.5625, 1.0, 0.5625, 1.0, 0.5625, 0.75, 0.5, 0.5, 0.5, 0.75, 0.4688, 0.75, 0.4688, 0.5, 0.5803, 0.08029, 0.6167, 0.05045, 0.6167, 0.05045, 0.5803, 0.08029, 0.5625, 0.5, 0.5625, 0.75, 0.5312, 0.75, 0.5312, 0.5, 0.5938, 1.0, 0.5938, 0.75, 0.5938, 0.75, 0.5938, 1.0, 0.625, 0.5, 0.625, 0.75, 0.5938, 0.75, 0.5938, 0.5, 0.9375, 0.75, 0.9375, 0.5, 0.9375, 0.5, 0.9375, 0.75, 0.6875, 0.5, 0.6875, 0.75, 0.6562, 0.75, 0.6562, 0.5, 0.4062, 0.5, 0.4062, 0.75, 0.4062, 0.75, 0.4062, 0.5, 0.75, 0.5, 0.75, 0.75, 0.7188, 0.75, 0.7188, 0.5, 0.625, 0.75, 0.625, 1.0, 0.625, 1.0, 0.625, 0.75, 0.8125, 0.5, 0.8125, 0.75, 0.7812, 0.75, 0.7812, 0.5, 0.9688, 0.75, 1.0, 0.75, 1.0, 0.75, 0.9688, 0.75, 0.875, 0.5, 0.875, 0.75, 0.8438, 0.75, 0.8438, 0.5, 0.1582, 0.02827, 0.1167, 0.05045, 0.1167, 0.05045, 0.1582, 0.02827, 0.9375, 0.5, 0.9375, 0.75, 0.9062, 0.75, 0.9062, 0.5, 0.6562, 1.0, 0.6562, 0.75, 0.6562, 0.75, 0.6562, 1.0, 1.0, 0.5, 1.0, 0.75, 0.9688, 0.75, 0.9688, 0.5, 1.0, 0.75, 1.0, 1.0, 0.9688, 1.0, 0.9688, 0.75, 0.9375, 0.75, 0.9375, 1.0, 0.9062, 1.0, 0.9062, 0.75, 0.875, 0.75, 0.875, 1.0, 0.8438, 1.0, 0.8438, 0.75, 0.8125, 0.75, 0.8125, 1.0, 0.7812, 1.0, 0.7812, 0.75, 0.75, 0.75, 0.75, 1.0, 0.7188, 1.0, 0.7188, 0.75, 0.6875, 0.75, 0.6875, 1.0, 0.6562, 1.0, 0.6562, 0.75, 0.625, 0.75, 0.625, 1.0, 0.5938, 1.0, 0.5938, 0.75, 0.5625, 0.75, 0.5625, 1.0, 0.5312, 1.0, 0.5312, 0.75, 0.5, 0.75, 0.5, 1.0, 0.4688, 1.0, 0.4688, 0.75, 0.4375, 0.75, 0.4375, 1.0, 0.4062, 1.0, 0.4062, 0.75, 0.375, 0.75, 0.375, 1.0, 0.3438, 1.0, 0.3438, 0.75, 0.3125, 0.75, 0.3125, 1.0, 0.2812, 1.0, 0.2812, 0.75, 0.25, 0.75, 0.25, 1.0, 0.2188, 1.0, 0.2188, 0.75, 0.1875, 0.75, 0.1875, 1.0, 0.1562, 1.0, 0.1562, 0.75, 0.125, 0.75, 0.125, 1.0, 0.09375, 1.0, 0.09375, 0.75, 0.0625, 0.75, 0.0625, 1.0, 0.03125, 1.0, 0.03125, 0.75, 0.03125, 0.5, 0.03125, 0.75, 0.0, 0.75, 0.0, 0.5, 0.09375, 0.5, 0.09375, 0.75, 0.0625, 0.75, 0.0625, 0.5, 0.1562, 0.5, 0.1562, 0.75, 0.125, 0.75, 0.125, 0.5, 0.2188, 0.5, 0.2188, 0.75, 0.1875, 0.75, 0.1875, 0.5, 0.2812, 0.5, 0.2812, 0.75, 0.25, 0.75, 0.25, 0.5, 0.3438, 0.5, 0.3438, 0.75, 0.3125, 0.75, 0.3125, 0.5, 0.4062, 0.5, 0.4062, 0.75, 0.375, 0.75, 0.375, 0.5, 0.4688, 0.5, 0.4688, 0.75, 0.4375, 0.75, 0.4375, 0.5, 0.5312, 0.5, 0.5312, 0.75, 0.5, 0.75, 0.5, 0.5, 0.5938, 0.5, 0.5938, 0.75, 0.5625, 0.75, 0.5625, 0.5, 0.6562, 0.5, 0.6562, 0.75, 0.625, 0.75, 0.625, 0.5, 0.7188, 0.5, 0.7188, 0.75, 0.6875, 0.75, 0.6875, 0.5, 0.7812, 0.5, 0.7812, 0.75, 0.75, 0.75, 0.75, 0.5, 0.8438, 0.5, 0.8438, 0.75, 0.8125, 0.75, 0.8125, 0.5, 0.9062, 0.5, 0.9062, 0.75, 0.875, 0.75, 0.875, 0.5, 0.9688, 0.5, 0.9688, 0.75, 0.9375, 0.75, 0.9375, 0.5, 0.2812, 0.5, 0.2812, 0.75, 0.2812, 0.75, 0.2812, 0.5, 0.8125, 0.75, 0.8125, 0.5, 0.8125, 0.5, 0.8125, 0.75, 0.2188, 1.0, 0.2188, 0.75, 0.2188, 0.75, 0.2188, 1.0, 0.51, 0.25, 0.5146, 0.2032, 0.5146, 0.2032, 0.51, 0.25, 0.1875, 0.75, 0.1875, 1.0, 0.1875, 1.0, 0.1875, 0.75, 0.4717, 0.3418, 0.4854, 0.2968, 0.4854, 0.2968, 0.4717, 0.3418, 0.1562, 1.0, 0.1562, 0.75, 0.1562, 0.75, 0.1562, 1.0, 0.25, 0.75, 0.25, 0.5, 0.25, 0.5, 0.25, 0.75, 0.7812, 0.5, 0.7812, 0.75, 0.7812, 0.75, 0.7812, 0.5, 0.125, 0.75, 0.125, 1.0, 0.125, 1.0, 0.125, 0.75, 0.99, 0.25, 0.9854, 0.2968, 0.9854, 0.2968, 0.99, 0.25, 0.09375, 1.0, 0.09375, 0.75, 0.09375, 0.75, 0.09375, 1.0, 0.01, 0.25, 0.01461, 0.2968, 0.01461, 0.2968, 0.01, 0.25, 0.0625, 0.75, 0.0625, 1.0, 0.0625, 1.0, 0.0625, 0.75, 0.2188, 0.5, 0.2188, 0.75, 0.2188, 0.75, 0.2188, 0.5, 0.75, 0.75, 0.75, 0.5, 0.75, 0.5, 0.75, 0.75, 0.03125, 1.0, 0.03125, 0.75, 0.03125, 0.75, 0.03125, 1.0, 0.5283, 0.3418, 0.5146, 0.2968, 0.5146, 0.2968, 0.5283, 0.3418, 0.03125, 0.75, 0.0, 0.75, 0.0, 0.75, 0.03125, 0.75, 0.49, 0.25, 0.4854, 0.2032, 0.4854, 0.2032, 0.49, 0.25, 0.03125, 0.75, 0.0625, 0.75, 0.0625, 0.75, 0.03125, 0.75, 0.1875, 0.75, 0.1875, 0.5, 0.1875, 0.5, 0.1875, 0.75, 0.7188, 0.5, 0.7188, 0.75, 0.7188, 0.75, 0.7188, 0.5, 0.09375, 0.75, 0.0625, 0.75, 0.0625, 0.75, 0.09375, 0.75, 0.9717, 0.1582, 0.9854, 0.2032, 0.9854, 0.2032, 0.9717, 0.1582, 0.09375, 0.75, 0.125, 0.75, 0.125, 0.75, 0.09375, 0.75, 0.02827, 0.3418, 0.05045, 0.3833, 0.05045, 0.3833, 0.02827, 0.3418, 0.1562, 0.75, 0.125, 0.75, 0.125, 0.75, 0.1562, 0.75, 0.1562, 0.5, 0.1562, 0.75, 0.1562, 0.75, 0.1562, 0.5, 0.6875, 0.75, 0.6875, 0.5, 0.6875, 0.5, 0.6875, 0.75, 0.1562, 0.75, 0.1875, 0.75, 0.1875, 0.75, 0.1562, 0.75, 0.5803, 0.4197, 0.5504, 0.3833, 0.5504, 0.3833, 0.5803, 0.4197, 0.2188, 0.75, 0.1875, 0.75, 0.1875, 0.75, 0.2188, 0.75, 0.4717, 0.1582, 0.4496, 0.1167, 0.4496, 0.1167, 0.4717, 0.1582, 0.2188, 0.75, 0.25, 0.75, 0.25, 0.75, 0.2188, 0.75, 0.125, 0.75, 0.125, 0.5, 0.125, 0.5, 0.125, 0.75, 0.6562, 0.5, 0.6562, 0.75, 0.6562, 0.75, 0.6562, 0.5, 0.2812, 0.75, 0.25, 0.75, 0.25, 0.75, 0.2812, 0.75, 0.9197, 0.08029, 0.9496, 0.1167, 0.9496, 0.1167, 0.9197, 0.08029, 0.2812, 0.75, 0.3125, 0.75, 0.3125, 0.75, 0.2812, 0.75, 0.08029, 0.4197, 0.1167, 0.4496, 0.1167, 0.4496, 0.08029, 0.4197, 0.3438, 0.75, 0.3125, 0.75, 0.3125, 0.75, 0.3438, 0.75, 0.09375, 0.5, 0.09375, 0.75, 0.09375, 0.75, 0.09375, 0.5, 0.625, 0.75, 0.625, 0.5, 0.625, 0.5, 0.625, 0.75, 0.3438, 0.75, 0.375, 0.75, 0.375, 0.75, 0.3438, 0.75, 0.6582, 0.4717, 0.6167, 0.4496, 0.6167, 0.4496, 0.6582, 0.4717, 0.4062, 0.75, 0.375, 0.75, 0.375, 0.75, 0.4062, 0.75, 0.4197, 0.08029, 0.3833, 0.05045, 0.3833, 0.05045, 0.4197, 0.08029, 0.4062, 0.75, 0.4375, 0.75, 0.4375, 0.75, 0.4062, 0.75, 0.0625, 0.75, 0.0625, 0.5, 0.0625, 0.5, 0.0625, 0.75, 0.5938, 0.5, 0.5938, 0.75, 0.5938, 0.75, 0.5938, 0.5, 0.4688, 0.75, 0.4375, 0.75, 0.4375, 0.75, 0.4688, 0.75, 0.8418, 0.02827, 0.8833, 0.05045, 0.8833, 0.05045, 0.8418, 0.02827, 0.4688, 0.75, 0.5, 0.75, 0.5, 0.75, 0.4688, 0.75, 0.1582, 0.4717, 0.2032, 0.4854, 0.2032, 0.4854, 0.1582, 0.4717, 0.5312, 0.75, 0.5, 0.75, 0.5, 0.75, 0.5312, 0.75, 0.03125, 0.5, 0.03125, 0.75, 0.03125, 0.75, 0.03125, 0.5, 0.5625, 0.75, 0.5625, 0.5, 0.5625, 0.5, 0.5625, 0.75, 0.5312, 0.75, 0.5625, 0.75, 0.5625, 0.75, 0.5312, 0.75, 0.75, 0.49, 0.7032, 0.4854, 0.7032, 0.4854, 0.75, 0.49, 0.5938, 0.75, 0.5625, 0.75, 0.5625, 0.75, 0.5938, 0.75, 0.3418, 0.02827, 0.2968, 0.01461, 0.2968, 0.01461, 0.3418, 0.02827, 0.5938, 0.75, 0.625, 0.75, 0.625, 0.75, 0.5938, 0.75, 1.0, 0.75, 1.0, 0.5, 1.0, 0.5, 1.0, 0.75, 0.5312, 0.5, 0.5312, 0.75, 0.5312, 0.75, 0.5312, 0.5, 0.6562, 0.75, 0.625, 0.75, 0.625, 0.75, 0.6562, 0.75, 0.9688, 1.0, 0.9688, 0.75, 0.9688, 0.75, 0.9688, 1.0, 0.75, 0.01, 0.7968, 0.01461, 0.7968, 0.01461, 0.75, 0.01, 0.6562, 0.75, 0.6875, 0.75, 0.6875, 0.75, 0.6562, 0.75, 0.9375, 0.75, 0.9375, 1.0, 0.9375, 1.0, 0.9375, 0.75, 0.7188, 0.75, 0.6875, 0.75, 0.6875, 0.75, 0.7188, 0.75, 0.9062, 1.0, 0.9062, 0.75, 0.9062, 0.75, 0.9062, 1.0, 0.5, 0.75, 0.5, 0.5, 0.5, 0.5, 0.5, 0.75, 0.7188, 0.75, 0.75, 0.75, 0.75, 0.75, 0.7188, 0.75, 0.875, 0.75, 0.875, 1.0, 0.875, 1.0, 0.875, 0.75, 0.7812, 0.75, 0.75, 0.75, 0.75, 0.75, 0.7812, 0.75, 0.8438, 1.0, 0.8438, 0.75, 0.8438, 0.75, 0.8438, 1.0, 0.25, 0.01, 0.2032, 0.01461, 0.2032, 0.01461, 0.25, 0.01, 0.7812, 0.75, 0.8125, 0.75, 0.8125, 0.75, 0.7812, 0.75, 0.8125, 0.75, 0.8125, 1.0, 0.8125, 1.0, 0.8125, 0.75, 0.4688, 0.5, 0.4688, 0.75, 0.4688, 0.75, 0.4688, 0.5, 0.8438, 0.75, 0.8125, 0.75, 0.8125, 0.75, 0.8438, 0.75, 0.7812, 1.0, 0.7812, 0.75, 0.7812, 0.75, 0.7812, 1.0, 0.6582, 0.02827, 0.7032, 0.01461, 0.7032, 0.01461, 0.6582, 0.02827, 0.8438, 0.75, 0.875, 0.75, 0.875, 0.75, 0.8438, 0.75, 0.25, 0.49, 0.2968, 0.4854, 0.2968, 0.4854, 0.25, 0.49, 0.75, 0.75, 0.75, 1.0, 0.75, 1.0, 0.75, 0.75, 0.9062, 0.75, 0.875, 0.75, 0.875, 0.75, 0.9062, 0.75, 0.0, 0.75, 0.0, 1.0, 0.0, 1.0, 0.0, 0.75, 0.7188, 1.0, 0.7188, 0.75, 0.7188, 0.75, 0.7188, 1.0, 0.4375, 0.75, 0.4375, 0.5, 0.4375, 0.5, 0.4375, 0.75, 0.9062, 0.75, 0.9375, 0.75, 0.9375, 0.75, 0.9062, 0.75, 0.9688, 0.5, 0.9688, 0.75, 0.9688, 0.75, 0.9688, 0.5, 0.6875, 0.75, 0.6875, 1.0, 0.6875, 1.0, 0.6875, 0.75, 0.9688, 0.75, 0.9375, 0.75, 0.9375, 0.75, 0.9688, 0.75, 0.8418, 0.4717, 0.7968, 0.4854, 0.7968, 0.4854, 0.8418, 0.4717, 0.7861, 0.4316, 0.75, 0.4352, 0.75, 0.49, 0.7968, 0.4854, 0.8209, 0.4211, 0.7861, 0.4316, 0.7968, 0.4854, 0.8418, 0.4717, 0.25, 0.4352, 0.2861, 0.4316, 0.2968, 0.4854, 0.25, 0.49, 0.8529, 0.404, 0.8209, 0.4211, 0.8418, 0.4717, 0.8833, 0.4496, 0.2861, 0.4316, 0.3209, 0.4211, 0.3418, 0.4717, 0.2968, 0.4854, 0.8809, 0.3809, 0.8529, 0.404, 0.8833, 0.4496, 0.9197, 0.4197, 0.3209, 0.4211, 0.3529, 0.404, 0.3833, 0.4496, 0.3418, 0.4717, 0.904, 0.3529, 0.8809, 0.3809, 0.9197, 0.4197, 0.9496, 0.3833, 0.3529, 0.404, 0.3809, 0.3809, 0.4197, 0.4197, 0.3833, 0.4496, 0.9211, 0.3209, 0.904, 0.3529, 0.9496, 0.3833, 0.9717, 0.3418, 0.3809, 0.3809, 0.404, 0.3529, 0.4496, 0.3833, 0.4197, 0.4197, 0.9316, 0.2861, 0.9211, 0.3209, 0.9717, 0.3418, 0.9854, 0.2968, 0.404, 0.3529, 0.4211, 0.3209, 0.4717, 0.3418, 0.4496, 0.3833, 0.9352, 0.25, 0.9316, 0.2861, 0.9854, 0.2968, 0.99, 0.25, 0.4211, 0.3209, 0.4316, 0.2861, 0.4854, 0.2968, 0.4717, 0.3418, 0.9316, 0.2139, 0.9352, 0.25, 0.99, 0.25, 0.9854, 0.2032, 0.4316, 0.2861, 0.4352, 0.25, 0.49, 0.25, 0.4854, 0.2968, 0.9211, 0.1791, 0.9316, 0.2139, 0.9854, 0.2032, 0.9717, 0.1582, 0.4352, 0.25, 0.4316, 0.2139, 0.4854, 0.2032, 0.49, 0.25, 0.904, 0.1471, 0.9211, 0.1791, 0.9717, 0.1582, 0.9496, 0.1167, 0.4316, 0.2139, 0.4211, 0.1791, 0.4717, 0.1582, 0.4854, 0.2032, 0.8809, 0.1191, 0.904, 0.1471, 0.9496, 0.1167, 0.9197, 0.08029, 0.4211, 0.1791, 0.404, 0.1471, 0.4496, 0.1167, 0.4717, 0.1582, 0.8529, 0.09602, 0.8809, 0.1191, 0.9197, 0.08029, 0.8833, 0.05045, 0.404, 0.1471, 0.3809, 0.1191, 0.4197, 0.08029, 0.4496, 0.1167, 0.8209, 0.07891, 0.8529, 0.09602, 0.8833, 0.05045, 0.8418, 0.02827, 0.3809, 0.1191, 0.3529, 0.09602, 0.3833, 0.05045, 0.4197, 0.08029, 0.7861, 0.06837, 0.8209, 0.07891, 0.8418, 0.02827, 0.7968, 0.01461, 0.3529, 0.09602, 0.3209, 0.07891, 0.3418, 0.02827, 0.3833, 0.05045, 0.75, 0.06481, 0.7861, 0.06837, 0.7968, 0.01461, 0.75, 0.01, 0.3209, 0.07891, 0.2861, 0.06837, 0.2968, 0.01461, 0.3418, 0.02827, 0.7139, 0.06837, 0.75, 0.06481, 0.75, 0.01, 0.7032, 0.01461, 0.2861, 0.06837, 0.25, 0.06481, 0.25, 0.01, 0.2968, 0.01461, 0.6791, 0.07891, 0.7139, 0.06837, 0.7032, 0.01461, 0.6582, 0.02827, 0.25, 0.06481, 0.2139, 0.06837, 0.2032, 0.01461, 0.25, 0.01, 0.6471, 0.09602, 0.6791, 0.07891, 0.6582, 0.02827, 0.6167, 0.05045, 0.2139, 0.06837, 0.1791, 0.07891, 0.1582, 0.02827, 0.2032, 0.01461, 0.6191, 0.1191, 0.6471, 0.09602, 0.6167, 0.05045, 0.5803, 0.08029, 0.1791, 0.07891, 0.1471, 0.09602, 0.1167, 0.05045, 0.1582, 0.02827, 0.596, 0.1471, 0.6191, 0.1191, 0.5803, 0.08029, 0.5504, 0.1167, 0.1471, 0.09602, 0.1191, 0.1191, 0.08029, 0.08029, 0.1167, 0.05045, 0.5789, 0.1791, 0.596, 0.1471, 0.5504, 0.1167, 0.5283, 0.1582, 0.1191, 0.1191, 0.09602, 0.1471, 0.05045, 0.1167, 0.08029, 0.08029, 0.5684, 0.2139, 0.5789, 0.1791, 0.5283, 0.1582, 0.5146, 0.2032, 0.09602, 0.1471, 0.07891, 0.1791, 0.02827, 0.1582, 0.05045, 0.1167, 0.5648, 0.25, 0.5684, 0.2139, 0.5146, 0.2032, 0.51, 0.25, 0.07891, 0.1791, 0.06837, 0.2139, 0.01461, 0.2032, 0.02827, 0.1582, 0.5684, 0.2861, 0.5648, 0.25, 0.51, 0.25, 0.5146, 0.2968, 0.06837, 0.2139, 0.06481, 0.25, 0.01, 0.25, 0.01461, 0.2032, 0.5789, 0.3209, 0.5684, 0.2861, 0.5146, 0.2968, 0.5283, 0.3418, 0.06481, 0.25, 0.06837, 0.2861, 0.01461, 0.2968, 0.01, 0.25, 0.596, 0.3529, 0.5789, 0.3209, 0.5283, 0.3418, 0.5504, 0.3833, 0.06837, 0.2861, 0.07891, 0.3209, 0.02827, 0.3418, 0.01461, 0.2968, 0.6191, 0.3809, 0.596, 0.3529, 0.5504, 0.3833, 0.5803, 0.4197, 0.07891, 0.3209, 0.09602, 0.3529, 0.05045, 0.3833, 0.02827, 0.3418, 0.6471, 0.404, 0.6191, 0.3809, 0.5803, 0.4197, 0.6167, 0.4496, 0.09602, 0.3529, 0.1191, 0.3809, 0.08029, 0.4197, 0.05045, 0.3833, 0.6791, 0.4211, 0.6471, 0.404, 0.6167, 0.4496, 0.6582, 0.4717, 0.1191, 0.3809, 0.1471, 0.404, 0.1167, 0.4496, 0.08029, 0.4197, 0.7139, 0.4316, 0.6791, 0.4211, 0.6582, 0.4717, 0.7032, 0.4854, 0.1471, 0.404, 0.1791, 0.4211, 0.1582, 0.4717, 0.1167, 0.4496, 0.75, 0.4352, 0.7139, 0.4316, 0.7032, 0.4854, 0.75, 0.49, 0.1791, 0.4211, 0.2139, 0.4316, 0.2032, 0.4854, 0.1582, 0.4717, 0.7647, 0.324, 0.75, 0.3254, 0.75, 0.3804, 0.7754, 0.3779, 0.25, 0.3254, 0.2647, 0.324, 0.2754, 0.3779, 0.25, 0.3804, 0.7789, 0.3197, 0.7647, 0.324, 0.7754, 0.3779, 0.7999, 0.3705, 0.2647, 0.324, 0.2789, 0.3197, 0.2999, 0.3705, 0.2754, 0.3779, 0.7919, 0.3127, 0.7789, 0.3197, 0.7999, 0.3705, 0.8224, 0.3584, 0.2789, 0.3197, 0.2919, 0.3127, 0.3224, 0.3584, 0.2999, 0.3705, 0.8033, 0.3033, 0.7919, 0.3127, 0.8224, 0.3584, 0.8422, 0.3422, 0.2919, 0.3127, 0.3033, 0.3033, 0.3422, 0.3422, 0.3224, 0.3584, 0.8127, 0.2919, 0.8033, 0.3033, 0.8422, 0.3422, 0.8584, 0.3224, 0.3033, 0.3033, 0.3127, 0.2919, 0.3584, 0.3224, 0.3422, 0.3422, 0.8197, 0.2789, 0.8127, 0.2919, 0.8584, 0.3224, 0.8705, 0.2999, 0.3127, 0.2919, 0.3197, 0.2789, 0.3705, 0.2999, 0.3584, 0.3224, 0.824, 0.2647, 0.8197, 0.2789, 0.8705, 0.2999, 0.8779, 0.2754, 0.3197, 0.2789, 0.324, 0.2647, 0.3779, 0.2754, 0.3705, 0.2999, 0.8254, 0.25, 0.824, 0.2647, 0.8779, 0.2754, 0.8804, 0.25, 0.324, 0.2647, 0.3254, 0.25, 0.3804, 0.25, 0.3779, 0.2754, 0.824, 0.2353, 0.8254, 0.25, 0.8804, 0.25, 0.8779, 0.2246, 0.3254, 0.25, 0.324, 0.2353, 0.3779, 0.2246, 0.3804, 0.25, 0.8197, 0.2211, 0.824, 0.2353, 0.8779, 0.2246, 0.8705, 0.2001, 0.324, 0.2353, 0.3197, 0.2211, 0.3705, 0.2001, 0.3779, 0.2246, 0.8127, 0.2081, 0.8197, 0.2211, 0.8705, 0.2001, 0.8584, 0.1776, 0.3197, 0.2211, 0.3127, 0.2081, 0.3584, 0.1776, 0.3705, 0.2001, 0.8033, 0.1967, 0.8127, 0.2081, 0.8584, 0.1776, 0.8422, 0.1578, 0.3127, 0.2081, 0.3033, 0.1967, 0.3422, 0.1578, 0.3584, 0.1776, 0.7919, 0.1873, 0.8033, 0.1967, 0.8422, 0.1578, 0.8224, 0.1416, 0.3033, 0.1967, 0.2919, 0.1873, 0.3224, 0.1416, 0.3422, 0.1578, 0.7789, 0.1803, 0.7919, 0.1873, 0.8224, 0.1416, 0.7999, 0.1295, 0.2919, 0.1873, 0.2789, 0.1803, 0.2999, 0.1295, 0.3224, 0.1416, 0.7647, 0.176, 0.7789, 0.1803, 0.7999, 0.1295, 0.7754, 0.1221, 0.2789, 0.1803, 0.2647, 0.176, 0.2754, 0.1221, 0.2999, 0.1295, 0.75, 0.1746, 0.7647, 0.176, 0.7754, 0.1221, 0.75, 0.1196, 0.2647, 0.176, 0.25, 0.1746, 0.25, 0.1196, 0.2754, 0.1221, 0.7353, 0.176, 0.75, 0.1746, 0.75, 0.1196, 0.7246, 0.1221, 0.25, 0.1746, 0.2353, 0.176, 0.2246, 0.1221, 0.25, 0.1196, 0.7211, 0.1803, 0.7353, 0.176, 0.7246, 0.1221, 0.7001, 0.1295, 0.2353, 0.176, 0.2211, 0.1803, 0.2001, 0.1295, 0.2246, 0.1221, 0.7081, 0.1873, 0.7211, 0.1803, 0.7001, 0.1295, 0.6776, 0.1416, 0.2211, 0.1803, 0.2081, 0.1873, 0.1776, 0.1416, 0.2001, 0.1295, 0.6967, 0.1967, 0.7081, 0.1873, 0.6776, 0.1416, 0.6578, 0.1578, 0.2081, 0.1873, 0.1967, 0.1967, 0.1578, 0.1578, 0.1776, 0.1416, 0.6873, 0.2081, 0.6967, 0.1967, 0.6578, 0.1578, 0.6416, 0.1776, 0.1967, 0.1967, 0.1873, 0.2081, 0.1416, 0.1776, 0.1578, 0.1578, 0.6803, 0.2211, 0.6873, 0.2081, 0.6416, 0.1776, 0.6295, 0.2001, 0.1873, 0.2081, 0.1803, 0.2211, 0.1295, 0.2001, 0.1416, 0.1776, 0.676, 0.2353, 0.6803, 0.2211, 0.6295, 0.2001, 0.6221, 0.2246, 0.1803, 0.2211, 0.176, 0.2353, 0.1221, 0.2246, 0.1295, 0.2001, 0.6746, 0.25, 0.676, 0.2353, 0.6221, 0.2246, 0.6196, 0.25, 0.176, 0.2353, 0.1746, 0.25, 0.1196, 0.25, 0.1221, 0.2246, 0.676, 0.2647, 0.6746, 0.25, 0.6196, 0.25, 0.6221, 0.2754, 0.1746, 0.25, 0.176, 0.2647, 0.1221, 0.2754, 0.1196, 0.25, 0.6803, 0.2789, 0.676, 0.2647, 0.6221, 0.2754, 0.6295, 0.2999, 0.176, 0.2647, 0.1803, 0.2789, 0.1295, 0.2999, 0.1221, 0.2754, 0.6873, 0.2919, 0.6803, 0.2789, 0.6295, 0.2999, 0.6416, 0.3224, 0.1803, 0.2789, 0.1873, 0.2919, 0.1416, 0.3224, 0.1295, 0.2999, 0.6967, 0.3033, 0.6873, 0.2919, 0.6416, 0.3224, 0.6578, 0.3422, 0.1873, 0.2919, 0.1967, 0.3033, 0.1578, 0.3422, 0.1416, 0.3224, 0.7081, 0.3127, 0.6967, 0.3033, 0.6578, 0.3422, 0.6776, 0.3584, 0.1967, 0.3033, 0.2081, 0.3127, 0.1776, 0.3584, 0.1578, 0.3422, 0.7211, 0.3197, 0.7081, 0.3127, 0.6776, 0.3584, 0.7001, 0.3705, 0.2081, 0.3127, 0.2211, 0.3197, 0.2001, 0.3705, 0.1776, 0.3584, 0.7353, 0.324, 0.7211, 0.3197, 0.7001, 0.3705, 0.7246, 0.3779, 0.2211, 0.3197, 0.2353, 0.324, 0.2246, 0.3779, 0.2001, 0.3705, 0.75, 0.3254, 0.7353, 0.324, 0.7246, 0.3779, 0.75, 0.3804, 0.2353, 0.324, 0.25, 0.3254, 0.25, 0.3804, 0.2246, 0.3779, 0.2647, 0.324, 0.25, 0.3254, 0.2353, 0.324, 0.2211, 0.3197, 0.2081, 0.3127, 0.1967, 0.3033, 0.1873, 0.2919, 0.1803, 0.2789, 0.176, 0.2647, 0.1746, 0.25, 0.176, 0.2353, 0.1803, 0.2211, 0.1873, 0.2081, 0.1967, 0.1967, 0.2081, 0.1873, 0.2211, 0.1803, 0.2353, 0.176, 0.25, 0.1746, 0.2647, 0.176, 0.2789, 0.1803, 0.2919, 0.1873, 0.3033, 0.1967, 0.3127, 0.2081, 0.3197, 0.2211, 0.324, 0.2353, 0.3254, 0.25, 0.324, 0.2647, 0.3197, 0.2789, 0.3127, 0.2919, 0.3033, 0.3033, 0.2919, 0.3127, 0.2789, 0.3197, 0.75, 0.3254, 0.7647, 0.324, 0.7789, 0.3197, 0.7919, 0.3127, 0.8033, 0.3033, 0.8127, 0.2919, 0.8197, 0.2789, 0.824, 0.2647, 0.8254, 0.25, 0.824, 0.2353, 0.8197, 0.2211, 0.8127, 0.2081, 0.8033, 0.1967, 0.7919, 0.1873, 0.7789, 0.1803, 0.7647, 0.176, 0.75, 0.1746, 0.7353, 0.176, 0.7211, 0.1803, 0.7081, 0.1873, 0.6967, 0.1967, 0.6873, 0.2081, 0.6803, 0.2211, 0.676, 0.2353, 0.6746, 0.25, 0.676, 0.2647, 0.6803, 0.2789, 0.6873, 0.2919, 0.6967, 0.3033, 0.7081, 0.3127, 0.7211, 0.3197, 0.7353, 0.324, 0.6873, 0.2081, 0.6803, 0.2211, 0.6803, 0.2211, 0.6873, 0.2081, 0.8254, 0.25, 0.824, 0.2353, 0.824, 0.2353, 0.8254, 0.25, 0.1803, 0.2211, 0.1873, 0.2081, 0.1873, 0.2081, 0.1803, 0.2211, 0.324, 0.2353, 0.3254, 0.25, 0.3254, 0.25, 0.324, 0.2353, 0.6803, 0.2211, 0.676, 0.2353, 0.676, 0.2353, 0.6803, 0.2211, 0.824, 0.2353, 0.8197, 0.2211, 0.8197, 0.2211, 0.824, 0.2353, 0.176, 0.2353, 0.1803, 0.2211, 0.1803, 0.2211, 0.176, 0.2353, 0.3197, 0.2211, 0.324, 0.2353, 0.324, 0.2353, 0.3197, 0.2211, 0.676, 0.2353, 0.6746, 0.25, 0.6746, 0.25, 0.676, 0.2353, 0.8197, 0.2211, 0.8127, 0.2081, 0.8127, 0.2081, 0.8197, 0.2211, 0.1746, 0.25, 0.176, 0.2353, 0.176, 0.2353, 0.1746, 0.25, 0.3127, 0.2081, 0.3197, 0.2211, 0.3197, 0.2211, 0.3127, 0.2081, 0.6746, 0.25, 0.676, 0.2647, 0.676, 0.2647, 0.6746, 0.25, 0.8127, 0.2081, 0.8033, 0.1967, 0.8033, 0.1967, 0.8127, 0.2081, 0.176, 0.2647, 0.1746, 0.25, 0.1746, 0.25, 0.176, 0.2647, 0.3033, 0.1967, 0.3127, 0.2081, 0.3127, 0.2081, 0.3033, 0.1967, 0.676, 0.2647, 0.6803, 0.2789, 0.6803, 0.2789, 0.676, 0.2647, 0.8033, 0.1967, 0.7919, 0.1873, 0.7919, 0.1873, 0.8033, 0.1967, 0.1803, 0.2789, 0.176, 0.2647, 0.176, 0.2647, 0.1803, 0.2789, 0.2919, 0.1873, 0.3033, 0.1967, 0.3033, 0.1967, 0.2919, 0.1873, 0.6803, 0.2789, 0.6873, 0.2919, 0.6873, 0.2919, 0.6803, 0.2789, 0.7919, 0.1873, 0.7789, 0.1803, 0.7789, 0.1803, 0.7919, 0.1873, 0.75, 0.3254, 0.7647, 0.324, 0.7647, 0.324, 0.75, 0.3254, 0.1873, 0.2919, 0.1803, 0.2789, 0.1803, 0.2789, 0.1873, 0.2919, 0.2789, 0.1803, 0.2919, 0.1873, 0.2919, 0.1873, 0.2789, 0.1803, 0.2647, 0.324, 0.25, 0.3254, 0.25, 0.3254, 0.2647, 0.324, 0.6873, 0.2919, 0.6967, 0.3033, 0.6967, 0.3033, 0.6873, 0.2919, 0.7789, 0.1803, 0.7647, 0.176, 0.7647, 0.176, 0.7789, 0.1803, 0.7647, 0.324, 0.7789, 0.3197, 0.7789, 0.3197, 0.7647, 0.324, 0.1967, 0.3033, 0.1873, 0.2919, 0.1873, 0.2919, 0.1967, 0.3033, 0.2647, 0.176, 0.2789, 0.1803, 0.2789, 0.1803, 0.2647, 0.176, 0.2789, 0.3197, 0.2647, 0.324, 0.2647, 0.324, 0.2789, 0.3197, 0.6967, 0.3033, 0.7081, 0.3127, 0.7081, 0.3127, 0.6967, 0.3033, 0.7647, 0.176, 0.75, 0.1746, 0.75, 0.1746, 0.7647, 0.176, 0.7789, 0.3197, 0.7919, 0.3127, 0.7919, 0.3127, 0.7789, 0.3197, 0.2081, 0.3127, 0.1967, 0.3033, 0.1967, 0.3033, 0.2081, 0.3127, 0.25, 0.1746, 0.2647, 0.176, 0.2647, 0.176, 0.25, 0.1746, 0.2919, 0.3127, 0.2789, 0.3197, 0.2789, 0.3197, 0.2919, 0.3127, 0.7081, 0.3127, 0.7211, 0.3197, 0.7211, 0.3197, 0.7081, 0.3127, 0.75, 0.1746, 0.7353, 0.176, 0.7353, 0.176, 0.75, 0.1746, 0.7919, 0.3127, 0.8033, 0.3033, 0.8033, 0.3033, 0.7919, 0.3127, 0.2211, 0.3197, 0.2081, 0.3127, 0.2081, 0.3127, 0.2211, 0.3197, 0.2353, 0.176, 0.25, 0.1746, 0.25, 0.1746, 0.2353, 0.176, 0.3033, 0.3033, 0.2919, 0.3127, 0.2919, 0.3127, 0.3033, 0.3033, 0.7211, 0.3197, 0.7353, 0.324, 0.7353, 0.324, 0.7211, 0.3197, 0.7353, 0.176, 0.7211, 0.1803, 0.7211, 0.1803, 0.7353, 0.176, 0.8033, 0.3033, 0.8127, 0.2919, 0.8127, 0.2919, 0.8033, 0.3033, 0.2353, 0.324, 0.2211, 0.3197, 0.2211, 0.3197, 0.2353, 0.324, 0.2211, 0.1803, 0.2353, 0.176, 0.2353, 0.176, 0.2211, 0.1803, 0.3127, 0.2919, 0.3033, 0.3033, 0.3033, 0.3033, 0.3127, 0.2919, 0.7353, 0.324, 0.75, 0.3254, 0.75, 0.3254, 0.7353, 0.324, 0.7211, 0.1803, 0.7081, 0.1873, 0.7081, 0.1873, 0.7211, 0.1803, 0.8127, 0.2919, 0.8197, 0.2789, 0.8197, 0.2789, 0.8127, 0.2919, 0.25, 0.3254, 0.2353, 0.324, 0.2353, 0.324, 0.25, 0.3254, 0.2081, 0.1873, 0.2211, 0.1803, 0.2211, 0.1803, 0.2081, 0.1873, 0.3197, 0.2789, 0.3127, 0.2919, 0.3127, 0.2919, 0.3197, 0.2789, 0.7081, 0.1873, 0.6967, 0.1967, 0.6967, 0.1967, 0.7081, 0.1873, 0.8197, 0.2789, 0.824, 0.2647, 0.824, 0.2647, 0.8197, 0.2789, 0.1967, 0.1967, 0.2081, 0.1873, 0.2081, 0.1873, 0.1967, 0.1967, 0.324, 0.2647, 0.3197, 0.2789, 0.3197, 0.2789, 0.324, 0.2647, 0.6967, 0.1967, 0.6873, 0.2081, 0.6873, 0.2081, 0.6967, 0.1967, 0.824, 0.2647, 0.8254, 0.25, 0.8254, 0.25, 0.824, 0.2647, 0.75, 0.3804, 0.7246, 0.3779, 0.7139, 0.4316, 0.75, 0.4352, 0.7246, 0.3779, 0.7001, 0.3705, 0.6791, 0.4211, 0.7139, 0.4316, 0.7001, 0.3705, 0.6776, 0.3584, 0.6471, 0.404, 0.6791, 0.4211, 0.6776, 0.3584, 0.6578, 0.3422, 0.6191, 0.3809, 0.6471, 0.404, 0.6578, 0.3422, 0.6416, 0.3224, 0.596, 0.3529, 0.6191, 0.3809, 0.6416, 0.3224, 0.6295, 0.2999, 0.5789, 0.3209, 0.596, 0.3529, 0.6295, 0.2999, 0.6221, 0.2754, 0.5684, 0.2861, 0.5789, 0.3209, 0.6221, 0.2754, 0.6196, 0.25, 0.5648, 0.25, 0.5684, 0.2861, 0.6196, 0.25, 0.6221, 0.2246, 0.5684, 0.2139, 0.5648, 0.25, 0.6221, 0.2246, 0.6295, 0.2001, 0.5789, 0.1791, 0.5684, 0.2139, 0.6295, 0.2001, 0.6416, 0.1776, 0.596, 0.1471, 0.5789, 0.1791, 0.6416, 0.1776, 0.6578, 0.1578, 0.6191, 0.1191, 0.596, 0.1471, 0.6578, 0.1578, 0.6776, 0.1416, 0.6471, 0.09602, 0.6191, 0.1191, 0.6776, 0.1416, 0.7001, 0.1295, 0.6791, 0.07891, 0.6471, 0.09602, 0.7001, 0.1295, 0.7246, 0.1221, 0.7139, 0.06837, 0.6791, 0.07891, 0.7246, 0.1221, 0.75, 0.1196, 0.75, 0.06481, 0.7139, 0.06837, 0.75, 0.1196, 0.7754, 0.1221, 0.7861, 0.06837, 0.75, 0.06481, 0.7754, 0.1221, 0.7999, 0.1295, 0.8209, 0.07891, 0.7861, 0.06837, 0.7999, 0.1295, 0.8224, 0.1416, 0.8529, 0.09602, 0.8209, 0.07891, 0.8224, 0.1416, 0.8422, 0.1578, 0.8809, 0.1191, 0.8529, 0.09602, 0.8422, 0.1578, 0.8584, 0.1776, 0.904, 0.1471, 0.8809, 0.1191, 0.8584, 0.1776, 0.8705, 0.2001, 0.9211, 0.1791, 0.904, 0.1471, 0.8705, 0.2001, 0.8779, 0.2246, 0.9316, 0.2139, 0.9211, 0.1791, 0.8779, 0.2246, 0.8804, 0.25, 0.9352, 0.25, 0.9316, 0.2139, 0.8804, 0.25, 0.8779, 0.2754, 0.9316, 0.2861, 0.9352, 0.25, 0.8779, 0.2754, 0.8705, 0.2999, 0.9211, 0.3209, 0.9316, 0.2861, 0.8705, 0.2999, 0.8584, 0.3224, 0.904, 0.3529, 0.9211, 0.3209, 0.8584, 0.3224, 0.8422, 0.3422, 0.8809, 0.3809, 0.904, 0.3529, 0.8422, 0.3422, 0.8224, 0.3584, 0.8529, 0.404, 0.8809, 0.3809, 0.8224, 0.3584, 0.7999, 0.3705, 0.8209, 0.4211, 0.8529, 0.404, 0.7999, 0.3705, 0.7754, 0.3779, 0.7861, 0.4316, 0.8209, 0.4211, 0.7754, 0.3779, 0.75, 0.3804, 0.75, 0.4352, 0.7861, 0.4316, 0.2139, 0.4316, 0.25, 0.4352, 0.25, 0.49, 0.2032, 0.4854, 0.2246, 0.3779, 0.25, 0.3804, 0.25, 0.4352, 0.2139, 0.4316, 0.2001, 0.3705, 0.2246, 0.3779, 0.2139, 0.4316, 0.1791, 0.4211, 0.1776, 0.3584, 0.2001, 0.3705, 0.1791, 0.4211, 0.1471, 0.404, 0.1578, 0.3422, 0.1776, 0.3584, 0.1471, 0.404, 0.1191, 0.3809, 0.1416, 0.3224, 0.1578, 0.3422, 0.1191, 0.3809, 0.09602, 0.3529, 0.1295, 0.2999, 0.1416, 0.3224, 0.09602, 0.3529, 0.07891, 0.3209, 0.1221, 0.2754, 0.1295, 0.2999, 0.07891, 0.3209, 0.06837, 0.2861, 0.1196, 0.25, 0.1221, 0.2754, 0.06837, 0.2861, 0.06481, 0.25, 0.1221, 0.2246, 0.1196, 0.25, 0.06481, 0.25, 0.06837, 0.2139, 0.1295, 0.2001, 0.1221, 0.2246, 0.06837, 0.2139, 0.07891, 0.1791, 0.1416, 0.1776, 0.1295, 0.2001, 0.07891, 0.1791, 0.09602, 0.1471, 0.1578, 0.1578, 0.1416, 0.1776, 0.09602, 0.1471, 0.1191, 0.1191, 0.1776, 0.1416, 0.1578, 0.1578, 0.1191, 0.1191, 0.1471, 0.09602, 0.2001, 0.1295, 0.1776, 0.1416, 0.1471, 0.09602, 0.1791, 0.07891, 0.2246, 0.1221, 0.2001, 0.1295, 0.1791, 0.07891, 0.2139, 0.06837, 0.25, 0.1196, 0.2246, 0.1221, 0.2139, 0.06837, 0.25, 0.06481, 0.2754, 0.1221, 0.25, 0.1196, 0.25, 0.06481, 0.2861, 0.06837, 0.2999, 0.1295, 0.2754, 0.1221, 0.2861, 0.06837, 0.3209, 0.07891, 0.3224, 0.1416, 0.2999, 0.1295, 0.3209, 0.07891, 0.3529, 0.09602, 0.3422, 0.1578, 0.3224, 0.1416, 0.3529, 0.09602, 0.3809, 0.1191, 0.3584, 0.1776, 0.3422, 0.1578, 0.3809, 0.1191, 0.404, 0.1471, 0.3705, 0.2001, 0.3584, 0.1776, 0.404, 0.1471, 0.4211, 0.1791, 0.3779, 0.2246, 0.3705, 0.2001, 0.4211, 0.1791, 0.4316, 0.2139, 0.3804, 0.25, 0.3779, 0.2246, 0.4316, 0.2139, 0.4352, 0.25, 0.3779, 0.2754, 0.3804, 0.25, 0.4352, 0.25, 0.4316, 0.2861, 0.3705, 0.2999, 0.3779, 0.2754, 0.4316, 0.2861, 0.4211, 0.3209, 0.3584, 0.3224, 0.3705, 0.2999, 0.4211, 0.3209, 0.404, 0.3529, 0.3422, 0.3422, 0.3584, 0.3224, 0.404, 0.3529, 0.3809, 0.3809, 0.3224, 0.3584, 0.3422, 0.3422, 0.3809, 0.3809, 0.3529, 0.404, 0.2999, 0.3705, 0.3224, 0.3584, 0.3529, 0.404, 0.3209, 0.4211, 0.2754, 0.3779, 0.2999, 0.3705, 0.3209, 0.4211, 0.2861, 0.4316, 0.25, 0.3804, 0.2754, 0.3779, 0.2861, 0.4316, 0.25, 0.4352])
me_cylinder.materials.append(mat_tire)
me_cylinder.materials.append(mat_machine)
me_cylinder.materials.append(mat_hull)
me_cylinder.materials.append(mat_instrument)
me_cylinder.update()

# ---- objects
ob_frontwheel = bpy.data.objects.new('FrontWheel', me_cylinder)

# ---- transforms, parenting, visibility, modifiers, constraints
ob_frontwheel.location = (0.0, 0.0, 0.0)
_vg = ob_frontwheel.vertex_groups.new(name='Front')
_vg = ob_frontwheel.vertex_groups.new(name='Rear')
_vg = ob_frontwheel.vertex_groups.new(name='Door')
_vg = ob_frontwheel.vertex_groups.new(name='FrontWheels')

# ---- collection membership
col_collection.objects.link(ob_frontwheel)

# ---- scene / render settings (as saved in the file)
scene.frame_start = 1; scene.frame_end = 100; scene.frame_set(79)
scene.render.engine = 'BLENDER_EEVEE_NEXT'
scene.cycles.sampling_pattern = 'TABULATED_SOBOL'
scene.view_settings.view_transform = 'Filmic'
bpy.context.view_layer.update()

# ---- added for rendering (the .blend has no active camera and no usable light): camera, sun
cam_auto = bpy.data.cameras.new('AutoCamera')
cam_auto.lens = 50.0
cam_auto.sensor_width = 36.0
cam_auto.clip_end = 1000.0
ob_auto_camera = bpy.data.objects.new('AutoCamera', cam_auto)
scene.collection.objects.link(ob_auto_camera)
ob_auto_camera.location = (2.10245, -2.50377, 1.68548)
ob_auto_camera.rotation_euler = (1.09748, -7.21219e-08, 0.694738)
scene.camera = ob_auto_camera
light_auto_sun = bpy.data.lights.new('AutoSun', 'SUN')
light_auto_sun.energy = 3.0
light_auto_sun.angle = 0.0523599
ob_auto_sun = bpy.data.objects.new('AutoSun', light_auto_sun)
scene.collection.objects.link(ob_auto_sun)
ob_auto_sun.rotation_euler = (0.872665, 0.174533, 0.523599)
bpy.context.view_layer.update()
